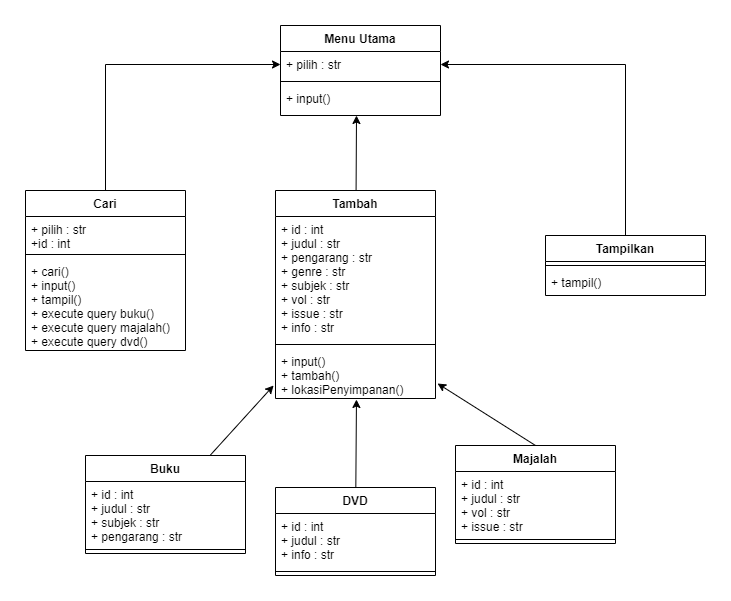

The diagram above was exported from draw.io. Its source (the exported page's mxGraphModel, read from the mxfile embedded in the PNG):
<mxGraphModel dx="852" dy="486" grid="1" gridSize="10" guides="1" tooltips="1" connect="1" arrows="1" fold="1" page="1" pageScale="1" pageWidth="850" pageHeight="400" math="0" shadow="0">
  <root>
    <mxCell id="0" />
    <mxCell id="1" parent="0" />
    <mxCell id="QlDFnphEruu1ZaC5I98r-5" value="Menu Utama" style="swimlane;fontStyle=1;align=center;verticalAlign=top;childLayout=stackLayout;horizontal=1;startSize=26;horizontalStack=0;resizeParent=1;resizeParentMax=0;resizeLast=0;collapsible=1;marginBottom=0;" vertex="1" parent="1">
      <mxGeometry x="345" y="50" width="160" height="90" as="geometry" />
    </mxCell>
    <mxCell id="QlDFnphEruu1ZaC5I98r-6" value="+ pilih : str" style="text;strokeColor=none;fillColor=none;align=left;verticalAlign=top;spacingLeft=4;spacingRight=4;overflow=hidden;rotatable=0;points=[[0,0.5],[1,0.5]];portConstraint=eastwest;" vertex="1" parent="QlDFnphEruu1ZaC5I98r-5">
      <mxGeometry y="26" width="160" height="26" as="geometry" />
    </mxCell>
    <mxCell id="QlDFnphEruu1ZaC5I98r-7" value="" style="line;strokeWidth=1;fillColor=none;align=left;verticalAlign=middle;spacingTop=-1;spacingLeft=3;spacingRight=3;rotatable=0;labelPosition=right;points=[];portConstraint=eastwest;" vertex="1" parent="QlDFnphEruu1ZaC5I98r-5">
      <mxGeometry y="52" width="160" height="8" as="geometry" />
    </mxCell>
    <mxCell id="QlDFnphEruu1ZaC5I98r-8" value="+ input()&#10;" style="text;strokeColor=none;fillColor=none;align=left;verticalAlign=top;spacingLeft=4;spacingRight=4;overflow=hidden;rotatable=0;points=[[0,0.5],[1,0.5]];portConstraint=eastwest;" vertex="1" parent="QlDFnphEruu1ZaC5I98r-5">
      <mxGeometry y="60" width="160" height="30" as="geometry" />
    </mxCell>
    <mxCell id="QlDFnphEruu1ZaC5I98r-44" style="rounded=0;orthogonalLoop=1;jettySize=auto;html=1;entryX=0.475;entryY=1;entryDx=0;entryDy=0;entryPerimeter=0;" edge="1" parent="1" source="QlDFnphEruu1ZaC5I98r-9" target="QlDFnphEruu1ZaC5I98r-8">
      <mxGeometry relative="1" as="geometry" />
    </mxCell>
    <mxCell id="QlDFnphEruu1ZaC5I98r-9" value="Tambah" style="swimlane;fontStyle=1;align=center;verticalAlign=top;childLayout=stackLayout;horizontal=1;startSize=26;horizontalStack=0;resizeParent=1;resizeParentMax=0;resizeLast=0;collapsible=1;marginBottom=0;" vertex="1" parent="1">
      <mxGeometry x="340" y="215" width="160" height="208" as="geometry" />
    </mxCell>
    <mxCell id="QlDFnphEruu1ZaC5I98r-10" value="+ id : int&#10;+ judul : str&#10;+ pengarang : str&#10;+ genre : str&#10;+ subjek : str&#10;+ vol : str&#10;+ issue : str&#10;+ info : str" style="text;strokeColor=none;fillColor=none;align=left;verticalAlign=top;spacingLeft=4;spacingRight=4;overflow=hidden;rotatable=0;points=[[0,0.5],[1,0.5]];portConstraint=eastwest;" vertex="1" parent="QlDFnphEruu1ZaC5I98r-9">
      <mxGeometry y="26" width="160" height="124" as="geometry" />
    </mxCell>
    <mxCell id="QlDFnphEruu1ZaC5I98r-11" value="" style="line;strokeWidth=1;fillColor=none;align=left;verticalAlign=middle;spacingTop=-1;spacingLeft=3;spacingRight=3;rotatable=0;labelPosition=right;points=[];portConstraint=eastwest;" vertex="1" parent="QlDFnphEruu1ZaC5I98r-9">
      <mxGeometry y="150" width="160" height="8" as="geometry" />
    </mxCell>
    <mxCell id="QlDFnphEruu1ZaC5I98r-12" value="+ input()&#10;+ tambah()&#10;+ lokasiPenyimpanan()&#10;" style="text;strokeColor=none;fillColor=none;align=left;verticalAlign=top;spacingLeft=4;spacingRight=4;overflow=hidden;rotatable=0;points=[[0,0.5],[1,0.5]];portConstraint=eastwest;" vertex="1" parent="QlDFnphEruu1ZaC5I98r-9">
      <mxGeometry y="158" width="160" height="50" as="geometry" />
    </mxCell>
    <mxCell id="QlDFnphEruu1ZaC5I98r-23" style="edgeStyle=orthogonalEdgeStyle;rounded=0;orthogonalLoop=1;jettySize=auto;html=1;entryX=1;entryY=0.5;entryDx=0;entryDy=0;" edge="1" parent="1" source="QlDFnphEruu1ZaC5I98r-13" target="QlDFnphEruu1ZaC5I98r-6">
      <mxGeometry relative="1" as="geometry" />
    </mxCell>
    <mxCell id="QlDFnphEruu1ZaC5I98r-13" value="Tampilkan" style="swimlane;fontStyle=1;align=center;verticalAlign=top;childLayout=stackLayout;horizontal=1;startSize=26;horizontalStack=0;resizeParent=1;resizeParentMax=0;resizeLast=0;collapsible=1;marginBottom=0;" vertex="1" parent="1">
      <mxGeometry x="610" y="260" width="160" height="60" as="geometry" />
    </mxCell>
    <mxCell id="QlDFnphEruu1ZaC5I98r-15" value="" style="line;strokeWidth=1;fillColor=none;align=left;verticalAlign=middle;spacingTop=-1;spacingLeft=3;spacingRight=3;rotatable=0;labelPosition=right;points=[];portConstraint=eastwest;" vertex="1" parent="QlDFnphEruu1ZaC5I98r-13">
      <mxGeometry y="26" width="160" height="8" as="geometry" />
    </mxCell>
    <mxCell id="QlDFnphEruu1ZaC5I98r-16" value="+ tampil()" style="text;strokeColor=none;fillColor=none;align=left;verticalAlign=top;spacingLeft=4;spacingRight=4;overflow=hidden;rotatable=0;points=[[0,0.5],[1,0.5]];portConstraint=eastwest;" vertex="1" parent="QlDFnphEruu1ZaC5I98r-13">
      <mxGeometry y="34" width="160" height="26" as="geometry" />
    </mxCell>
    <mxCell id="QlDFnphEruu1ZaC5I98r-43" style="edgeStyle=orthogonalEdgeStyle;rounded=0;orthogonalLoop=1;jettySize=auto;html=1;entryX=0;entryY=0.5;entryDx=0;entryDy=0;" edge="1" parent="1" source="QlDFnphEruu1ZaC5I98r-17" target="QlDFnphEruu1ZaC5I98r-6">
      <mxGeometry relative="1" as="geometry" />
    </mxCell>
    <mxCell id="QlDFnphEruu1ZaC5I98r-17" value="Cari" style="swimlane;fontStyle=1;align=center;verticalAlign=top;childLayout=stackLayout;horizontal=1;startSize=26;horizontalStack=0;resizeParent=1;resizeParentMax=0;resizeLast=0;collapsible=1;marginBottom=0;" vertex="1" parent="1">
      <mxGeometry x="90" y="215" width="160" height="160" as="geometry" />
    </mxCell>
    <mxCell id="QlDFnphEruu1ZaC5I98r-18" value="+ pilih : str&#10;+id : int" style="text;strokeColor=none;fillColor=none;align=left;verticalAlign=top;spacingLeft=4;spacingRight=4;overflow=hidden;rotatable=0;points=[[0,0.5],[1,0.5]];portConstraint=eastwest;" vertex="1" parent="QlDFnphEruu1ZaC5I98r-17">
      <mxGeometry y="26" width="160" height="34" as="geometry" />
    </mxCell>
    <mxCell id="QlDFnphEruu1ZaC5I98r-19" value="" style="line;strokeWidth=1;fillColor=none;align=left;verticalAlign=middle;spacingTop=-1;spacingLeft=3;spacingRight=3;rotatable=0;labelPosition=right;points=[];portConstraint=eastwest;" vertex="1" parent="QlDFnphEruu1ZaC5I98r-17">
      <mxGeometry y="60" width="160" height="8" as="geometry" />
    </mxCell>
    <mxCell id="QlDFnphEruu1ZaC5I98r-20" value="+ cari()&#10;+ input()&#10;+ tampil()&#10;+ execute query buku()&#10;+ execute query majalah()&#10;+ execute query dvd()" style="text;strokeColor=none;fillColor=none;align=left;verticalAlign=top;spacingLeft=4;spacingRight=4;overflow=hidden;rotatable=0;points=[[0,0.5],[1,0.5]];portConstraint=eastwest;" vertex="1" parent="QlDFnphEruu1ZaC5I98r-17">
      <mxGeometry y="68" width="160" height="92" as="geometry" />
    </mxCell>
    <mxCell id="QlDFnphEruu1ZaC5I98r-45" style="edgeStyle=none;rounded=0;orthogonalLoop=1;jettySize=auto;html=1;entryX=-0.012;entryY=0.74;entryDx=0;entryDy=0;entryPerimeter=0;" edge="1" parent="1" source="QlDFnphEruu1ZaC5I98r-33" target="QlDFnphEruu1ZaC5I98r-12">
      <mxGeometry relative="1" as="geometry" />
    </mxCell>
    <mxCell id="QlDFnphEruu1ZaC5I98r-33" value="Buku" style="swimlane;fontStyle=1;align=center;verticalAlign=top;childLayout=stackLayout;horizontal=1;startSize=26;horizontalStack=0;resizeParent=1;resizeParentMax=0;resizeLast=0;collapsible=1;marginBottom=0;" vertex="1" parent="1">
      <mxGeometry x="150" y="480" width="160" height="98" as="geometry" />
    </mxCell>
    <mxCell id="QlDFnphEruu1ZaC5I98r-34" value="+ id : int&#10;+ judul : str&#10;+ subjek : str&#10;+ pengarang : str" style="text;strokeColor=none;fillColor=none;align=left;verticalAlign=top;spacingLeft=4;spacingRight=4;overflow=hidden;rotatable=0;points=[[0,0.5],[1,0.5]];portConstraint=eastwest;" vertex="1" parent="QlDFnphEruu1ZaC5I98r-33">
      <mxGeometry y="26" width="160" height="64" as="geometry" />
    </mxCell>
    <mxCell id="QlDFnphEruu1ZaC5I98r-35" value="" style="line;strokeWidth=1;fillColor=none;align=left;verticalAlign=middle;spacingTop=-1;spacingLeft=3;spacingRight=3;rotatable=0;labelPosition=right;points=[];portConstraint=eastwest;" vertex="1" parent="QlDFnphEruu1ZaC5I98r-33">
      <mxGeometry y="90" width="160" height="8" as="geometry" />
    </mxCell>
    <mxCell id="QlDFnphEruu1ZaC5I98r-47" style="edgeStyle=none;rounded=0;orthogonalLoop=1;jettySize=auto;html=1;exitX=0.5;exitY=0;exitDx=0;exitDy=0;entryX=1.013;entryY=0.7;entryDx=0;entryDy=0;entryPerimeter=0;" edge="1" parent="1" source="QlDFnphEruu1ZaC5I98r-37" target="QlDFnphEruu1ZaC5I98r-12">
      <mxGeometry relative="1" as="geometry" />
    </mxCell>
    <mxCell id="QlDFnphEruu1ZaC5I98r-37" value="Majalah" style="swimlane;fontStyle=1;align=center;verticalAlign=top;childLayout=stackLayout;horizontal=1;startSize=26;horizontalStack=0;resizeParent=1;resizeParentMax=0;resizeLast=0;collapsible=1;marginBottom=0;" vertex="1" parent="1">
      <mxGeometry x="520" y="470" width="160" height="98" as="geometry" />
    </mxCell>
    <mxCell id="QlDFnphEruu1ZaC5I98r-38" value="+ id : int&#10;+ judul : str&#10;+ vol : str&#10;+ issue : str" style="text;strokeColor=none;fillColor=none;align=left;verticalAlign=top;spacingLeft=4;spacingRight=4;overflow=hidden;rotatable=0;points=[[0,0.5],[1,0.5]];portConstraint=eastwest;" vertex="1" parent="QlDFnphEruu1ZaC5I98r-37">
      <mxGeometry y="26" width="160" height="64" as="geometry" />
    </mxCell>
    <mxCell id="QlDFnphEruu1ZaC5I98r-39" value="" style="line;strokeWidth=1;fillColor=none;align=left;verticalAlign=middle;spacingTop=-1;spacingLeft=3;spacingRight=3;rotatable=0;labelPosition=right;points=[];portConstraint=eastwest;" vertex="1" parent="QlDFnphEruu1ZaC5I98r-37">
      <mxGeometry y="90" width="160" height="8" as="geometry" />
    </mxCell>
    <mxCell id="QlDFnphEruu1ZaC5I98r-46" style="edgeStyle=none;rounded=0;orthogonalLoop=1;jettySize=auto;html=1;entryX=0.506;entryY=1.02;entryDx=0;entryDy=0;entryPerimeter=0;" edge="1" parent="1" source="QlDFnphEruu1ZaC5I98r-40" target="QlDFnphEruu1ZaC5I98r-12">
      <mxGeometry relative="1" as="geometry" />
    </mxCell>
    <mxCell id="QlDFnphEruu1ZaC5I98r-40" value="DVD" style="swimlane;fontStyle=1;align=center;verticalAlign=top;childLayout=stackLayout;horizontal=1;startSize=26;horizontalStack=0;resizeParent=1;resizeParentMax=0;resizeLast=0;collapsible=1;marginBottom=0;" vertex="1" parent="1">
      <mxGeometry x="340" y="512" width="160" height="88" as="geometry" />
    </mxCell>
    <mxCell id="QlDFnphEruu1ZaC5I98r-41" value="+ id : int&#10;+ judul : str&#10;+ info : str" style="text;strokeColor=none;fillColor=none;align=left;verticalAlign=top;spacingLeft=4;spacingRight=4;overflow=hidden;rotatable=0;points=[[0,0.5],[1,0.5]];portConstraint=eastwest;" vertex="1" parent="QlDFnphEruu1ZaC5I98r-40">
      <mxGeometry y="26" width="160" height="54" as="geometry" />
    </mxCell>
    <mxCell id="QlDFnphEruu1ZaC5I98r-42" value="" style="line;strokeWidth=1;fillColor=none;align=left;verticalAlign=middle;spacingTop=-1;spacingLeft=3;spacingRight=3;rotatable=0;labelPosition=right;points=[];portConstraint=eastwest;" vertex="1" parent="QlDFnphEruu1ZaC5I98r-40">
      <mxGeometry y="80" width="160" height="8" as="geometry" />
    </mxCell>
  </root>
</mxGraphModel>